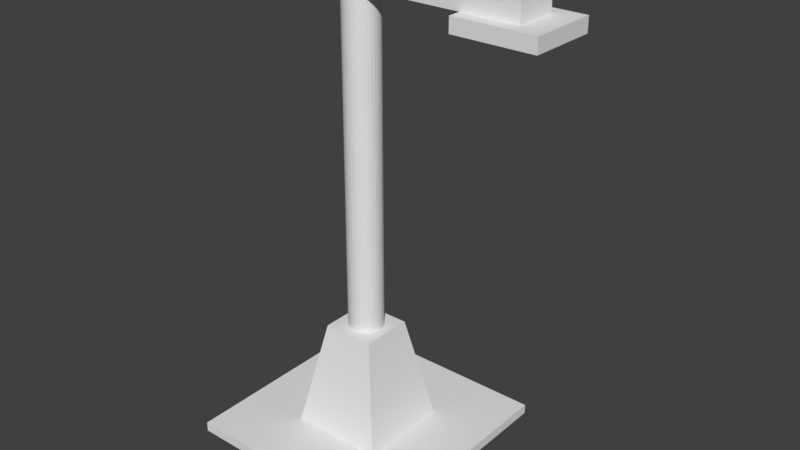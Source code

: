 # Source: poste_luz2.blend  (saved by Blender 2.79.0; exported with 4.5.12 LTS)
import bpy
from mathutils import Matrix  # noqa: F401  (used for matrix-valued properties, if any)

bpy.ops.wm.read_factory_settings(use_empty=True)
scene = bpy.context.scene
scene.name = 'Scene'

# ---- collections
col_collection_1 = bpy.data.collections.new('Collection 1'); scene.collection.children.link(col_collection_1)

# ---- materials (node trees are filled in below, after node groups)
mat_material = bpy.data.materials.new('Material')
mat_material.alpha_threshold = 0.0
mat_material.use_transparent_shadow = False
mat_material.roughness = 0.5
mat_material.line_color = (0.0, 0.0, 0.0, 1.0)

# ---- material node trees

# ---- world
world_world = bpy.data.worlds.new('World'); scene.world = world_world
world_world.color = (0.05088, 0.05088, 0.05088)
world_world.use_sun_shadow = False
world_world.sun_shadow_jitter_overblur = 0.0
world_world.cycles.sampling_method = 'MANUAL'

# ---- meshes
me_cube = bpy.data.meshes.new('Cube')
me_cube.from_pydata([(5.194, 5.214, 0.1204), (5.194, -5.186, 0.1204), (-5.206, -5.186, 0.1204), (-5.206, 5.214, 0.1204), (5.194, 5.214, 0.5704), (5.194, -5.186, 0.5704), (-5.206, -5.186, 0.5704), (-5.206, 5.214, 0.5704), (-2.142, 2.133, 0.5688), (-1.182, 1.173, 5.5), (-2.142, -2.187, 0.5688), (-1.182, -1.227, 5.5), (2.178, 2.133, 0.5688), (1.218, 1.173, 5.5), (2.178, -2.187, 0.5688), (1.218, -1.227, 5.5), (0.003512, 0.7951, 5.493), (0.003512, 0.7951, 21.57), (0.1596, 0.7797, 5.493), (0.1596, 0.7797, 21.57), (0.3097, 0.7342, 5.493), (0.3097, 0.7342, 21.57), (0.448, 0.6602, 5.493), (0.448, 0.6602, 21.57), (0.5692, 0.5608, 5.493), (0.5692, 0.5608, 21.57), (0.6687, 0.4395, 5.493), (0.6687, 0.4395, 21.57), (0.7426, 0.3012, 5.493), (0.7426, 0.3012, 21.57), (0.7881, 0.1511, 5.493), (0.7881, 0.1511, 21.57), (0.8035, -0.004931, 5.493), (0.8035, -0.004931, 21.57), (0.7881, -0.161, 5.493), (0.7881, -0.161, 21.57), (0.7426, -0.3111, 5.493), (0.7426, -0.3111, 21.57), (0.6687, -0.4494, 5.493), (0.6687, -0.4494, 21.57), (0.5692, -0.5706, 5.493), (0.5692, -0.5706, 21.57), (0.448, -0.6701, 5.493), (0.448, -0.6701, 21.57), (0.3097, -0.744, 5.493), (0.3097, -0.744, 21.57), (0.1596, -0.7896, 5.493), (0.1596, -0.7896, 21.57), (0.003512, -0.8049, 5.493), (0.003512, -0.8049, 21.57), (-0.1526, -0.7896, 5.493), (-0.1526, -0.7896, 21.57), (-0.3026, -0.744, 5.493), (-0.3026, -0.744, 21.57), (-0.4409, -0.6701, 5.493), (-0.4409, -0.6701, 21.57), (-0.5622, -0.5706, 5.493), (-0.5622, -0.5706, 21.57), (-0.6617, -0.4494, 5.493), (-0.6617, -0.4494, 21.57), (-0.7356, -0.3111, 5.493), (-0.7356, -0.3111, 21.57), (-0.7811, -0.161, 5.493), (-0.7811, -0.161, 21.57), (-0.7965, -0.00493, 5.493), (-0.7965, -0.00493, 21.57), (-0.7811, 0.1511, 5.493), (-0.7811, 0.1511, 21.57), (-0.7356, 0.3012, 5.493), (-0.7356, 0.3012, 21.57), (-0.6617, 0.4395, 5.493), (-0.6617, 0.4395, 21.57), (-0.5622, 0.5608, 5.493), (-0.5622, 0.5608, 21.57), (-0.4409, 0.6602, 5.493), (-0.4409, 0.6602, 21.57), (-0.3026, 0.7342, 5.493), (-0.3026, 0.7342, 21.57), (-0.1526, 0.7797, 5.493), (-0.1526, 0.7797, 21.57), (-1.614, -0.936, 20.78), (-1.614, -0.936, 21.87), (-1.614, 0.936, 20.78), (-1.614, 0.936, 21.87), (7.933, -0.936, 20.78), (7.933, -0.936, 21.87), (7.933, 0.936, 20.78), (7.933, 0.936, 21.87), (5.41, -1.56, 20.14), (5.41, -1.56, 20.79), (5.41, 1.56, 20.14), (5.41, 1.56, 20.79), (9.05, -1.56, 20.14), (9.05, -1.56, 20.79), (9.05, 1.56, 20.14), (9.05, 1.56, 20.79)], [], [(0, 1, 2, 3), (4, 7, 6, 5), (0, 4, 5, 1), (1, 5, 6, 2), (2, 6, 7, 3), (4, 0, 3, 7), (8, 12, 14, 10), (13, 9, 11, 15), (11, 10, 14, 15), (9, 8, 10, 11), (13, 12, 8, 9), (15, 14, 12, 13), (16, 17, 19, 18), (18, 19, 21, 20), (20, 21, 23, 22), (22, 23, 25, 24), (24, 25, 27, 26), (26, 27, 29, 28), (28, 29, 31, 30), (30, 31, 33, 32), (32, 33, 35, 34), (34, 35, 37, 36), (36, 37, 39, 38), (38, 39, 41, 40), (40, 41, 43, 42), (42, 43, 45, 44), (44, 45, 47, 46), (46, 47, 49, 48), (48, 49, 51, 50), (50, 51, 53, 52), (52, 53, 55, 54), (54, 55, 57, 56), (56, 57, 59, 58), (58, 59, 61, 60), (60, 61, 63, 62), (62, 63, 65, 64), (64, 65, 67, 66), (66, 67, 69, 68), (68, 69, 71, 70), (70, 71, 73, 72), (72, 73, 75, 74), (74, 75, 77, 76), (19, 17, 79, 77, 75, 73, 71, 69, 67, 65, 63, 61, 59, 57, 55, 53, 51, 49, 47, 45, 43, 41, 39, 37, 35, 33, 31, 29, 27, 25, 23, 21), (76, 77, 79, 78), (78, 79, 17, 16), (16, 18, 20, 22, 24, 26, 28, 30, 32, 34, 36, 38, 40, 42, 44, 46, 48, 50, 52, 54, 56, 58, 60, 62, 64, 66, 68, 70, 72, 74, 76, 78), (80, 81, 83, 82), (82, 83, 87, 86), (86, 87, 85, 84), (84, 85, 81, 80), (82, 86, 84, 80), (87, 83, 81, 85), (88, 89, 91, 90), (90, 91, 95, 94), (94, 95, 93, 92), (92, 93, 89, 88), (90, 94, 92, 88), (95, 91, 89, 93)])
_uv = me_cube.uv_layers.new(name='UVMap')
_uv.uv.foreach_set('vector', [-2.039, -2.039, 3.039, -2.039, 3.039, 3.039, -2.039, 3.039, -2.039, -2.039, 3.039, -2.039, 3.039, 3.039, -2.039, 3.039, -2.039, -2.039, 3.039, -2.039, 3.039, 3.039, -2.039, 3.039, -2.039, -2.039, 3.039, -2.039, 3.039, 3.039, -2.039, 3.039, -2.039, -2.039, 3.039, -2.039, 3.039, 3.039, -2.039, 3.039, -2.039, -2.039, 3.039, -2.039, 3.039, 3.039, -2.039, 3.039, 0.0, 0.0, 1.0, 0.0, 1.0, 1.0, 0.0, 1.0, 0.0, 0.0, 1.0, 0.0, 1.0, 1.0, 0.0, 1.0, 0.0, 0.0, 1.0, 0.0, 1.0, 1.0, 0.0, 1.0, 0.0, 0.0, 1.0, 0.0, 1.0, 1.0, 0.0, 1.0, 0.0, 0.0, 1.0, 0.0, 1.0, 1.0, 0.0, 1.0, 0.0, 0.0, 1.0, 0.0, 1.0, 1.0, 0.0, 1.0, 0.0, 0.0, 1.0, 0.0, 1.0, 1.0, 0.0, 1.0, 0.0, 0.0, 1.0, 0.0, 1.0, 1.0, 0.0, 1.0, 0.0, 0.0, 1.0, 0.0, 1.0, 1.0, 0.0, 1.0, 0.0, 0.0, 1.0, 0.0, 1.0, 1.0, 0.0, 1.0, 0.0, 0.0, 1.0, 0.0, 1.0, 1.0, 0.0, 1.0, 0.0, 0.0, 1.0, 0.0, 1.0, 1.0, 0.0, 1.0, 0.0, 0.0, 1.0, 0.0, 1.0, 1.0, 0.0, 1.0, 0.0, 0.0, 1.0, 0.0, 1.0, 1.0, 0.0, 1.0, 0.0, 0.0, 1.0, 0.0, 1.0, 1.0, 0.0, 1.0, 0.0, 0.0, 1.0, 0.0, 1.0, 1.0, 0.0, 1.0, 0.0, 0.0, 1.0, 0.0, 1.0, 1.0, 0.0, 1.0, 0.0, 0.0, 1.0, 0.0, 1.0, 1.0, 0.0, 1.0, 0.0, 0.0, 1.0, 0.0, 1.0, 1.0, 0.0, 1.0, 0.0, 0.0, 1.0, 0.0, 1.0, 1.0, 0.0, 1.0, 0.0, 0.0, 1.0, 0.0, 1.0, 1.0, 0.0, 1.0, 0.0, 0.0, 1.0, 0.0, 1.0, 1.0, 0.0, 1.0, 0.0, 0.0, 1.0, 0.0, 1.0, 1.0, 0.0, 1.0, 0.0, 0.0, 1.0, 0.0, 1.0, 1.0, 0.0, 1.0, 0.0, 0.0, 1.0, 0.0, 1.0, 1.0, 0.0, 1.0, 0.0, 0.0, 1.0, 0.0, 1.0, 1.0, 0.0, 1.0, 0.0, 0.0, 1.0, 0.0, 1.0, 1.0, 0.0, 1.0, 0.0, 0.0, 1.0, 0.0, 1.0, 1.0, 0.0, 1.0, 0.0, 0.0, 1.0, 0.0, 1.0, 1.0, 0.0, 1.0, 0.0, 0.0, 1.0, 0.0, 1.0, 1.0, 0.0, 1.0, 0.0, 0.0, 1.0, 0.0, 1.0, 1.0, 0.0, 1.0, 0.0, 0.0, 1.0, 0.0, 1.0, 1.0, 0.0, 1.0, 0.0, 0.0, 1.0, 0.0, 1.0, 1.0, 0.0, 1.0, 0.0, 0.0, 1.0, 0.0, 1.0, 1.0, 0.0, 1.0, 0.0, 0.0, 1.0, 0.0, 1.0, 1.0, 0.0, 1.0, 0.0, 0.0, 1.0, 0.0, 1.0, 1.0, 0.0, 1.0, 0.5, 1.0, 0.5975, 0.9904, 0.6913, 0.9619, 0.7778, 0.9157, 0.8536, 0.8536, 0.9157, 0.7778, 0.9619, 0.6913, 0.9904, 0.5975, 1.0, 0.5, 0.9904, 0.4025, 0.9619, 0.3087, 0.9157, 0.2222, 0.8536, 0.1464, 0.7778, 0.08427, 0.6913, 0.03806, 0.5975, 0.009607, 0.5, 0.0, 0.4025, 0.009607, 0.3087, 0.03806, 0.2222, 0.08427, 0.1464, 0.1464, 0.08426, 0.2222, 0.03806, 0.3087, 0.009607, 0.4025, 0.0, 0.5, 0.009607, 0.5975, 0.03806, 0.6913, 0.08427, 0.7778, 0.1464, 0.8536, 0.2222, 0.9157, 0.3087, 0.9619, 0.4025, 0.9904, 0.0, 0.0, 1.0, 0.0, 1.0, 1.0, 0.0, 1.0, 0.0, 0.0, 1.0, 0.0, 1.0, 1.0, 0.0, 1.0, 0.5, 1.0, 0.5975, 0.9904, 0.6913, 0.9619, 0.7778, 0.9157, 0.8536, 0.8536, 0.9157, 0.7778, 0.9619, 0.6913, 0.9904, 0.5975, 1.0, 0.5, 0.9904, 0.4025, 0.9619, 0.3087, 0.9157, 0.2222, 0.8536, 0.1464, 0.7778, 0.08427, 0.6913, 0.03806, 0.5975, 0.009607, 0.5, 0.0, 0.4025, 0.009607, 0.3087, 0.03806, 0.2222, 0.08427, 0.1464, 0.1464, 0.08426, 0.2222, 0.03806, 0.3087, 0.009607, 0.4025, 0.0, 0.5, 0.009607, 0.5975, 0.03806, 0.6913, 0.08427, 0.7778, 0.1464, 0.8536, 0.2222, 0.9157, 0.3087, 0.9619, 0.4025, 0.9904, 0.0, 0.0, 0.0, 0.0, 0.0, 0.0, 0.0, 0.0, 0.0, 0.0, 0.0, 0.0, 0.0, 0.0, 0.0, 0.0, 0.0, 0.0, 0.0, 0.0, 0.0, 0.0, 0.0, 0.0, 0.0, 0.0, 0.0, 0.0, 0.0, 0.0, 0.0, 0.0, 0.0, 0.0, 0.0, 0.0, 0.0, 0.0, 0.0, 0.0, 0.0, 0.0, 0.0, 0.0, 0.0, 0.0, 0.0, 0.0, 0.9548, 0.9428, 0.9548, 0.03596, 0.03936, 0.01621, 0.04604, 0.9398, 0.06037, 0.9252, 0.06037, 0.04716, 0.9232, 0.03745, 0.9329, 0.9241, 0.9444, 0.05242, 0.9444, 0.9455, 0.0621, 0.9455, 0.0653, 0.05242, 0.9517, 0.03507, 0.05154, 0.03837, 0.06227, 0.9361, 0.9492, 0.9372, 0.09593, 0.9127, 0.08653, 0.07986, 0.9235, 0.083, 0.9274, 0.9156, 0.0, 0.0, 0.0, 0.0, 0.0, 0.0, 0.0, 0.0])
me_cube.materials.append(mat_material)
me_cube.use_remesh_preserve_volume = False
me_cube.use_remesh_preserve_attributes = False
me_cube.use_mirror_vertex_groups = False
me_cube.update()

# ---- objects
ob_cube = bpy.data.objects.new('Cube', me_cube)

# ---- transforms, parenting, visibility, modifiers, constraints
ob_cube.location = (0.01784, 0.1105, -0.02829)
ob_cube.scale = (0.7693, 0.7693, 0.7693)
ob_cube.lock_rotations_4d = False
ob_cube.empty_display_type = 'ARROWS'
ob_cube.lineart.crease_threshold = 0.0

# ---- collection membership
col_collection_1.objects.link(ob_cube)

# ---- scene / render settings (as saved in the file)
scene.frame_start = 1; scene.frame_end = 250; scene.frame_set(1)
scene.render.engine = 'BLENDER_EEVEE_NEXT'
scene.render.resolution_percentage = 50
scene.render.dither_intensity = 0.0
scene.cycles.use_denoising = False
scene.cycles.samples = 128
scene.cycles.sampling_pattern = 'TABULATED_SOBOL'
scene.cycles.use_adaptive_sampling = False
scene.cycles.use_light_tree = False
scene.cycles.blur_glossy = 0.0
scene.cycles.sample_clamp_indirect = 0.0
scene.view_settings.view_transform = 'Standard'
bpy.context.view_layer.update()

# ---- added for rendering (the .blend has no active camera and no usable light): camera, sun
cam_auto = bpy.data.cameras.new('AutoCamera')
cam_auto.lens = 50.0
cam_auto.sensor_width = 36.0
cam_auto.clip_end = 1000.0
ob_auto_camera = bpy.data.objects.new('AutoCamera', cam_auto)
scene.collection.objects.link(ob_auto_camera)
ob_auto_camera.location = (21.4285, -23.7974, 24.3743)
ob_auto_camera.rotation_euler = (1.09748, -7.21219e-08, 0.694738)
scene.camera = ob_auto_camera
light_auto_sun = bpy.data.lights.new('AutoSun', 'SUN')
light_auto_sun.energy = 3.0
light_auto_sun.angle = 0.0523599
ob_auto_sun = bpy.data.objects.new('AutoSun', light_auto_sun)
scene.collection.objects.link(ob_auto_sun)
ob_auto_sun.rotation_euler = (0.872665, 0.174533, 0.523599)
bpy.context.view_layer.update()
